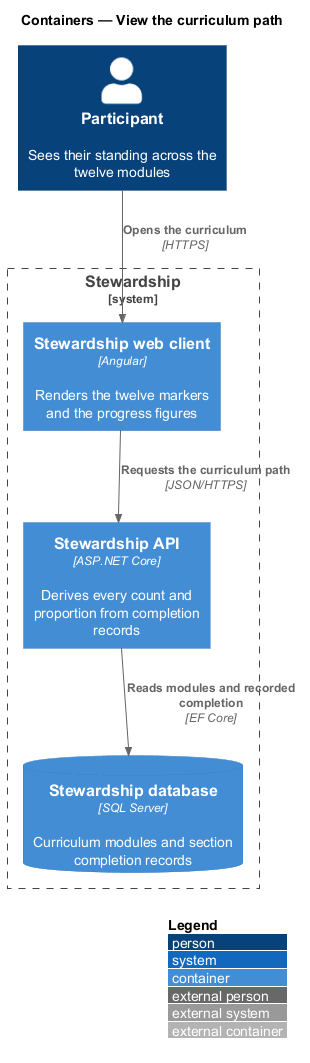

The diagram above was rendered by PlantUML. Its source (embedded in the PNG):
@startuml
!include <C4/C4_Container>
LAYOUT_WITH_LEGEND()
title Containers — View the curriculum path

Person(participant, "Participant", "Sees their standing across the twelve modules")
System_Boundary(stewardship, "Stewardship") {
  Container(spa, "Stewardship web client", "Angular", "Renders the twelve markers and the progress figures")
  Container(api, "Stewardship API", "ASP.NET Core", "Derives every count and proportion from completion records")
  ContainerDb(db, "Stewardship database", "SQL Server", "Curriculum modules and section completion records")
}

Rel(participant, spa, "Opens the curriculum", "HTTPS")
Rel(spa, api, "Requests the curriculum path", "JSON/HTTPS")
Rel(api, db, "Reads modules and recorded completion", "EF Core")
@enduml